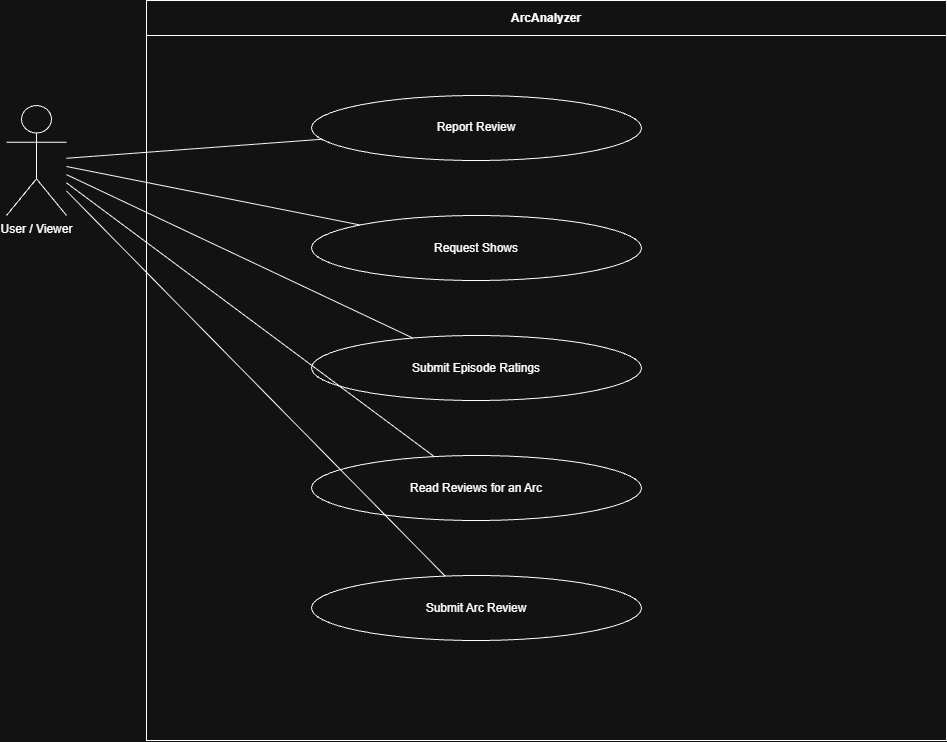

The diagram above was exported from draw.io. Its source (the exported page's mxGraphModel, read from the mxfile embedded in the PNG):
<mxGraphModel dx="1763" dy="779" grid="1" gridSize="10" guides="1" tooltips="1" connect="1" arrows="1" fold="1" page="1" pageScale="1" pageWidth="1169" pageHeight="827" math="0" shadow="0">
  <root>
    <mxCell id="0" />
    <mxCell id="1" parent="0" />
    <mxCell id="2" parent="1" style="swimlane;whiteSpace=wrap;html=1;startSize=35;" value="ArcAnalyzer" vertex="1">
      <mxGeometry height="740" width="800" x="240" y="40" as="geometry" />
    </mxCell>
    <mxCell id="3" parent="2" style="ellipse;whiteSpace=wrap;html=1;" value="Report Review" vertex="1">
      <mxGeometry height="65" width="330" x="165" y="95" as="geometry" />
    </mxCell>
    <mxCell id="4" parent="2" style="ellipse;whiteSpace=wrap;html=1;" value="Request Shows" vertex="1">
      <mxGeometry height="65" width="330" x="165" y="215" as="geometry" />
    </mxCell>
    <mxCell id="5" parent="2" style="ellipse;whiteSpace=wrap;html=1;" value="Submit Episode Ratings" vertex="1">
      <mxGeometry height="65" width="330" x="165" y="335" as="geometry" />
    </mxCell>
    <mxCell id="6" parent="2" style="ellipse;whiteSpace=wrap;html=1;" value="Read Reviews for an Arc" vertex="1">
      <mxGeometry height="65" width="330" x="165" y="455" as="geometry" />
    </mxCell>
    <mxCell id="7" parent="2" style="ellipse;whiteSpace=wrap;html=1;" value="Submit Arc Review" vertex="1">
      <mxGeometry height="65" width="330" x="165" y="575" as="geometry" />
    </mxCell>
    <mxCell id="8" parent="1" style="shape=umlActor;verticalLabelPosition=bottom;verticalAlign=top;html=1;outlineConnect=0;" value="User / Viewer" vertex="1">
      <mxGeometry height="110" width="60" x="100" y="145" as="geometry" />
    </mxCell>
    <mxCell id="10" edge="1" parent="1" source="8" style="endArrow=none;html=1;rounded=0;" target="3" value="">
      <mxGeometry height="50" relative="1" width="50" as="geometry">
        <mxPoint x="180" y="200" as="sourcePoint" />
        <mxPoint x="400" y="170" as="targetPoint" />
      </mxGeometry>
    </mxCell>
    <mxCell id="11" edge="1" parent="1" source="8" style="endArrow=none;html=1;rounded=0;" target="4" value="">
      <mxGeometry height="50" relative="1" width="50" as="geometry">
        <mxPoint x="180" y="210" as="sourcePoint" />
        <mxPoint x="400" y="290" as="targetPoint" />
      </mxGeometry>
    </mxCell>
    <mxCell id="12" edge="1" parent="1" source="8" style="endArrow=none;html=1;rounded=0;" target="5" value="">
      <mxGeometry height="50" relative="1" width="50" as="geometry">
        <mxPoint x="180" y="220" as="sourcePoint" />
        <mxPoint x="400" y="410" as="targetPoint" />
      </mxGeometry>
    </mxCell>
    <mxCell id="13" edge="1" parent="1" source="8" style="endArrow=none;html=1;rounded=0;" target="6" value="">
      <mxGeometry height="50" relative="1" width="50" as="geometry">
        <mxPoint x="180" y="230" as="sourcePoint" />
        <mxPoint x="400" y="530" as="targetPoint" />
      </mxGeometry>
    </mxCell>
    <mxCell id="14" edge="1" parent="1" source="8" style="endArrow=none;html=1;rounded=0;" target="7" value="">
      <mxGeometry height="50" relative="1" width="50" as="geometry">
        <mxPoint x="180" y="240" as="sourcePoint" />
        <mxPoint x="400" y="650" as="targetPoint" />
      </mxGeometry>
    </mxCell>
  </root>
</mxGraphModel>